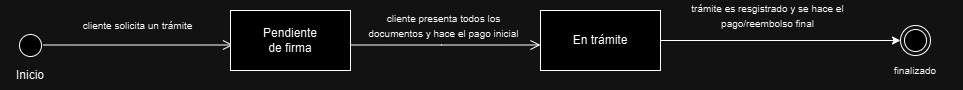

The diagram above was exported from draw.io. Its source (the exported page's mxGraphModel, read from the mxfile embedded in the PNG):
<mxGraphModel dx="737" dy="318" grid="1" gridSize="10" guides="1" tooltips="1" connect="1" arrows="1" fold="1" page="1" pageScale="1" pageWidth="827" pageHeight="1169" math="0" shadow="0">
  <root>
    <mxCell id="0" />
    <mxCell id="1" parent="0" />
    <mxCell id="l_LoojaUWRF6xHam8Sp4-1" value="" style="ellipse;html=1;shape=startState;" vertex="1" parent="1">
      <mxGeometry x="65" y="470" width="30" height="30" as="geometry" />
    </mxCell>
    <mxCell id="l_LoojaUWRF6xHam8Sp4-2" value="Inicio" style="text;html=1;align=center;verticalAlign=middle;whiteSpace=wrap;rounded=0;" vertex="1" parent="1">
      <mxGeometry x="50" y="500" width="60" height="30" as="geometry" />
    </mxCell>
    <mxCell id="l_LoojaUWRF6xHam8Sp4-3" value="&lt;span style=&quot;font-size: 10px;&quot;&gt;cliente solicita un trámite&lt;/span&gt;" style="text;html=1;align=center;verticalAlign=middle;whiteSpace=wrap;rounded=0;" vertex="1" parent="1">
      <mxGeometry x="125" y="450" width="125" height="30" as="geometry" />
    </mxCell>
    <mxCell id="l_LoojaUWRF6xHam8Sp4-4" value="" style="edgeStyle=orthogonalEdgeStyle;html=1;verticalAlign=bottom;endArrow=open;endSize=8;rounded=0;" edge="1" parent="1">
      <mxGeometry relative="1" as="geometry">
        <mxPoint x="282.5" y="484.5" as="targetPoint" />
        <mxPoint x="92.5" y="484.5" as="sourcePoint" />
        <Array as="points">
          <mxPoint x="183.5" y="484.5" />
        </Array>
      </mxGeometry>
    </mxCell>
    <mxCell id="l_LoojaUWRF6xHam8Sp4-5" value="" style="rounded=0;whiteSpace=wrap;html=1;" vertex="1" parent="1">
      <mxGeometry x="280" y="450" width="120" height="60" as="geometry" />
    </mxCell>
    <mxCell id="l_LoojaUWRF6xHam8Sp4-6" value="Pendiente de firma" style="text;html=1;align=center;verticalAlign=middle;whiteSpace=wrap;rounded=0;" vertex="1" parent="1">
      <mxGeometry x="310" y="465" width="60" height="30" as="geometry" />
    </mxCell>
    <mxCell id="l_LoojaUWRF6xHam8Sp4-7" value="" style="edgeStyle=orthogonalEdgeStyle;html=1;verticalAlign=bottom;endArrow=open;endSize=8;rounded=0;" edge="1" parent="1">
      <mxGeometry relative="1" as="geometry">
        <mxPoint x="590" y="484.5" as="targetPoint" />
        <mxPoint x="400" y="484.5" as="sourcePoint" />
        <Array as="points">
          <mxPoint x="491" y="484.5" />
        </Array>
      </mxGeometry>
    </mxCell>
    <mxCell id="l_LoojaUWRF6xHam8Sp4-8" value="&lt;span style=&quot;font-size: 10px;&quot;&gt;cliente presenta todos los documentos y hace el pago inicial&lt;/span&gt;" style="text;html=1;align=center;verticalAlign=middle;whiteSpace=wrap;rounded=0;" vertex="1" parent="1">
      <mxGeometry x="415.5" y="450" width="154.5" height="30" as="geometry" />
    </mxCell>
    <mxCell id="l_LoojaUWRF6xHam8Sp4-9" value="" style="rounded=0;whiteSpace=wrap;html=1;" vertex="1" parent="1">
      <mxGeometry x="590" y="450" width="120" height="60" as="geometry" />
    </mxCell>
    <mxCell id="l_LoojaUWRF6xHam8Sp4-10" value="En trámite" style="text;html=1;align=center;verticalAlign=middle;whiteSpace=wrap;rounded=0;" vertex="1" parent="1">
      <mxGeometry x="620" y="465" width="60" height="30" as="geometry" />
    </mxCell>
    <mxCell id="l_LoojaUWRF6xHam8Sp4-11" value="" style="endArrow=classic;html=1;rounded=0;exitX=1;exitY=0.5;exitDx=0;exitDy=0;entryX=0;entryY=0.5;entryDx=0;entryDy=0;" edge="1" parent="1" source="l_LoojaUWRF6xHam8Sp4-9" target="l_LoojaUWRF6xHam8Sp4-13">
      <mxGeometry width="50" height="50" relative="1" as="geometry">
        <mxPoint x="890" y="580" as="sourcePoint" />
        <mxPoint x="950" y="485" as="targetPoint" />
      </mxGeometry>
    </mxCell>
    <mxCell id="l_LoojaUWRF6xHam8Sp4-12" value="&lt;span style=&quot;font-size: 10px;&quot;&gt;trámite es resgistrado y se hace el pago/reembolso final&lt;/span&gt;" style="text;html=1;align=center;verticalAlign=middle;whiteSpace=wrap;rounded=0;" vertex="1" parent="1">
      <mxGeometry x="740" y="440" width="154.5" height="30" as="geometry" />
    </mxCell>
    <mxCell id="l_LoojaUWRF6xHam8Sp4-13" value="" style="ellipse;html=1;shape=endState;" vertex="1" parent="1">
      <mxGeometry x="949.9999999999998" y="465" width="30" height="30" as="geometry" />
    </mxCell>
    <mxCell id="l_LoojaUWRF6xHam8Sp4-14" value="&lt;span style=&quot;font-size: 10px;&quot;&gt;finalizado&lt;/span&gt;" style="text;html=1;align=center;verticalAlign=middle;whiteSpace=wrap;rounded=0;" vertex="1" parent="1">
      <mxGeometry x="917" y="495" width="96" height="30" as="geometry" />
    </mxCell>
  </root>
</mxGraphModel>